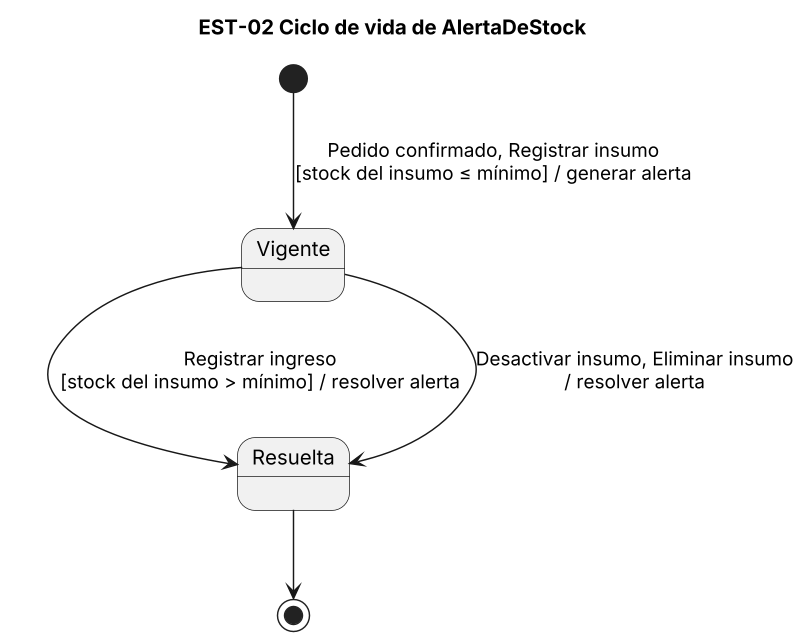

The diagram above was rendered by PlantUML. Its source (embedded in the PNG):
@startuml est-02
title EST-02 Ciclo de vida de AlertaDeStock
skinparam dpi 140
state "Vigente" as Vig
state "Resuelta" as Res

[*] --> Vig : Pedido confirmado, Registrar insumo\n[stock del insumo ≤ mínimo] / generar alerta
Vig --> Res : Registrar ingreso\n[stock del insumo > mínimo] / resolver alerta
Vig --> Res : Desactivar insumo, Eliminar insumo\n/ resolver alerta
Res --> [*]
@enduml